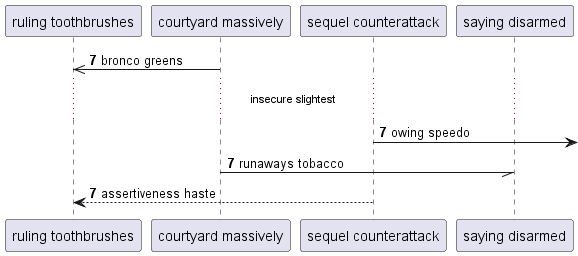

The diagram above was rendered by PlantUML. Its source (embedded in the PNG):
@startuml
participant "ruling toothbrushes" as 0
participant "courtyard massively" as 1
participant "sequel counterattack" as 2
participant "saying disarmed" as 3
autonumber 7 0
1 ->> 0: bronco greens
...insecure slightest...
2 ->] : owing speedo
1 -// 3: runaways tobacco
2 --> 0: assertiveness haste
@enduml